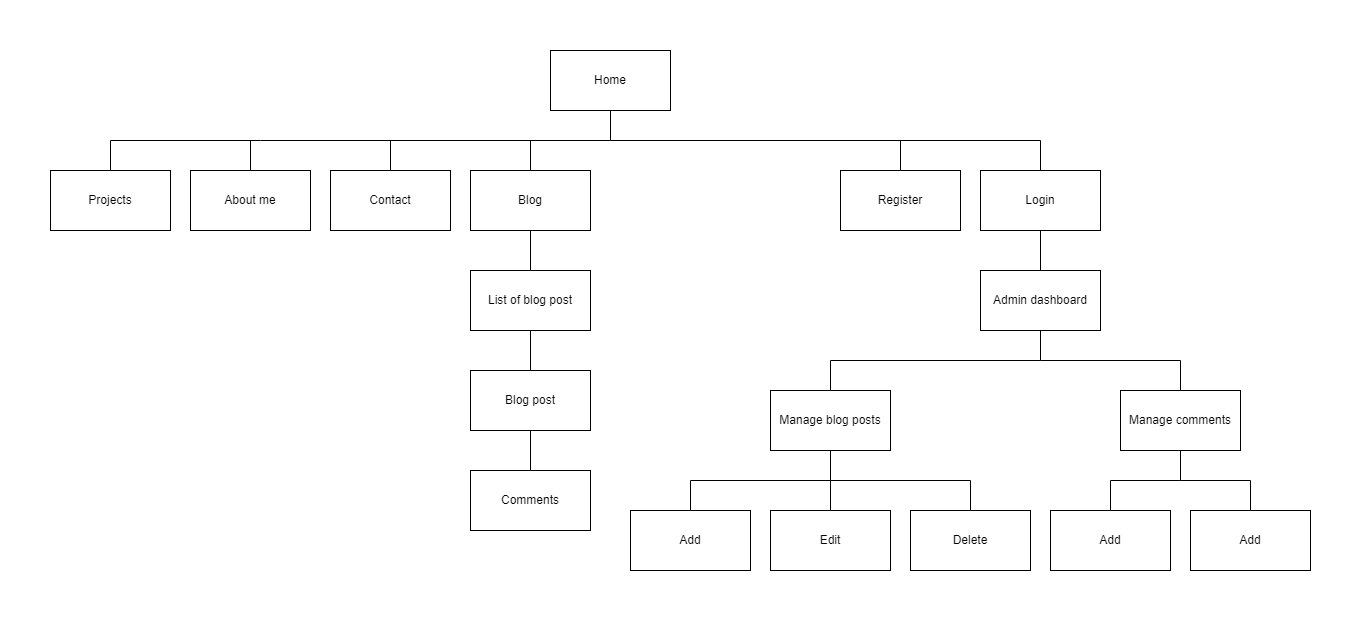

The diagram above was exported from draw.io. Its source (the exported page's mxGraphModel, read from the mxfile embedded in the PNG):
<mxGraphModel dx="2245" dy="838" grid="1" gridSize="10" guides="1" tooltips="1" connect="1" arrows="1" fold="1" page="1" pageScale="1" pageWidth="827" pageHeight="1169" math="0" shadow="0">
  <root>
    <mxCell id="0" />
    <mxCell id="1" parent="0" />
    <mxCell id="5vi401N1N7XpT_xks1xi-1" value="Home" style="rounded=0;whiteSpace=wrap;html=1;" vertex="1" parent="1">
      <mxGeometry x="370" y="30" width="120" height="60" as="geometry" />
    </mxCell>
    <mxCell id="5vi401N1N7XpT_xks1xi-2" value="Projects" style="rounded=0;whiteSpace=wrap;html=1;" vertex="1" parent="1">
      <mxGeometry x="-130" y="150" width="120" height="60" as="geometry" />
    </mxCell>
    <mxCell id="5vi401N1N7XpT_xks1xi-3" value="About me" style="rounded=0;whiteSpace=wrap;html=1;" vertex="1" parent="1">
      <mxGeometry x="10" y="150" width="120" height="60" as="geometry" />
    </mxCell>
    <mxCell id="5vi401N1N7XpT_xks1xi-4" value="Contact" style="rounded=0;whiteSpace=wrap;html=1;" vertex="1" parent="1">
      <mxGeometry x="150" y="150" width="120" height="60" as="geometry" />
    </mxCell>
    <mxCell id="5vi401N1N7XpT_xks1xi-5" value="Blog" style="rounded=0;whiteSpace=wrap;html=1;" vertex="1" parent="1">
      <mxGeometry x="290" y="150" width="120" height="60" as="geometry" />
    </mxCell>
    <mxCell id="5vi401N1N7XpT_xks1xi-6" value="Register" style="rounded=0;whiteSpace=wrap;html=1;" vertex="1" parent="1">
      <mxGeometry x="660" y="150" width="120" height="60" as="geometry" />
    </mxCell>
    <mxCell id="5vi401N1N7XpT_xks1xi-7" value="Login" style="rounded=0;whiteSpace=wrap;html=1;" vertex="1" parent="1">
      <mxGeometry x="800" y="150" width="120" height="60" as="geometry" />
    </mxCell>
    <mxCell id="5vi401N1N7XpT_xks1xi-8" value="" style="endArrow=none;html=1;rounded=0;exitX=0.5;exitY=0;exitDx=0;exitDy=0;entryX=0.5;entryY=1;entryDx=0;entryDy=0;" edge="1" parent="1" source="5vi401N1N7XpT_xks1xi-2" target="5vi401N1N7XpT_xks1xi-1">
      <mxGeometry width="50" height="50" relative="1" as="geometry">
        <mxPoint x="390" y="60" as="sourcePoint" />
        <mxPoint x="440" y="10" as="targetPoint" />
        <Array as="points">
          <mxPoint x="-70" y="120" />
          <mxPoint x="80" y="120" />
          <mxPoint x="430" y="120" />
        </Array>
      </mxGeometry>
    </mxCell>
    <mxCell id="5vi401N1N7XpT_xks1xi-9" value="" style="endArrow=none;html=1;rounded=0;exitX=0.5;exitY=0;exitDx=0;exitDy=0;" edge="1" parent="1" source="5vi401N1N7XpT_xks1xi-3">
      <mxGeometry width="50" height="50" relative="1" as="geometry">
        <mxPoint x="180" y="260" as="sourcePoint" />
        <mxPoint x="70" y="120" as="targetPoint" />
      </mxGeometry>
    </mxCell>
    <mxCell id="5vi401N1N7XpT_xks1xi-10" value="List of blog post" style="rounded=0;whiteSpace=wrap;html=1;" vertex="1" parent="1">
      <mxGeometry x="290" y="250" width="120" height="60" as="geometry" />
    </mxCell>
    <mxCell id="5vi401N1N7XpT_xks1xi-11" value="Blog post" style="rounded=0;whiteSpace=wrap;html=1;" vertex="1" parent="1">
      <mxGeometry x="290" y="350" width="120" height="60" as="geometry" />
    </mxCell>
    <mxCell id="5vi401N1N7XpT_xks1xi-12" value="Comments" style="rounded=0;whiteSpace=wrap;html=1;" vertex="1" parent="1">
      <mxGeometry x="290" y="450" width="120" height="60" as="geometry" />
    </mxCell>
    <mxCell id="5vi401N1N7XpT_xks1xi-13" value="" style="endArrow=none;html=1;rounded=0;entryX=0.5;entryY=0;entryDx=0;entryDy=0;" edge="1" parent="1" target="5vi401N1N7XpT_xks1xi-7">
      <mxGeometry width="50" height="50" relative="1" as="geometry">
        <mxPoint x="430" y="120" as="sourcePoint" />
        <mxPoint x="520" y="310" as="targetPoint" />
        <Array as="points">
          <mxPoint x="860" y="120" />
        </Array>
      </mxGeometry>
    </mxCell>
    <mxCell id="5vi401N1N7XpT_xks1xi-14" value="" style="endArrow=none;html=1;rounded=0;entryX=0.5;entryY=0;entryDx=0;entryDy=0;" edge="1" parent="1" target="5vi401N1N7XpT_xks1xi-4">
      <mxGeometry width="50" height="50" relative="1" as="geometry">
        <mxPoint x="210" y="120" as="sourcePoint" />
        <mxPoint x="230" y="310" as="targetPoint" />
      </mxGeometry>
    </mxCell>
    <mxCell id="5vi401N1N7XpT_xks1xi-15" value="" style="endArrow=none;html=1;rounded=0;entryX=0.5;entryY=0;entryDx=0;entryDy=0;" edge="1" parent="1" target="5vi401N1N7XpT_xks1xi-5">
      <mxGeometry width="50" height="50" relative="1" as="geometry">
        <mxPoint x="350" y="120" as="sourcePoint" />
        <mxPoint x="230" y="310" as="targetPoint" />
      </mxGeometry>
    </mxCell>
    <mxCell id="5vi401N1N7XpT_xks1xi-16" value="" style="endArrow=none;html=1;rounded=0;entryX=0.5;entryY=0;entryDx=0;entryDy=0;" edge="1" parent="1" target="5vi401N1N7XpT_xks1xi-6">
      <mxGeometry width="50" height="50" relative="1" as="geometry">
        <mxPoint x="720" y="120" as="sourcePoint" />
        <mxPoint x="520" y="310" as="targetPoint" />
      </mxGeometry>
    </mxCell>
    <mxCell id="5vi401N1N7XpT_xks1xi-17" value="" style="endArrow=none;html=1;rounded=0;entryX=0.5;entryY=1;entryDx=0;entryDy=0;" edge="1" parent="1" source="5vi401N1N7XpT_xks1xi-10" target="5vi401N1N7XpT_xks1xi-5">
      <mxGeometry width="50" height="50" relative="1" as="geometry">
        <mxPoint x="240" y="360" as="sourcePoint" />
        <mxPoint x="290" y="310" as="targetPoint" />
      </mxGeometry>
    </mxCell>
    <mxCell id="5vi401N1N7XpT_xks1xi-18" value="" style="endArrow=none;html=1;rounded=0;entryX=0.5;entryY=1;entryDx=0;entryDy=0;exitX=0.5;exitY=0;exitDx=0;exitDy=0;" edge="1" parent="1" source="5vi401N1N7XpT_xks1xi-11" target="5vi401N1N7XpT_xks1xi-10">
      <mxGeometry width="50" height="50" relative="1" as="geometry">
        <mxPoint x="240" y="360" as="sourcePoint" />
        <mxPoint x="290" y="310" as="targetPoint" />
      </mxGeometry>
    </mxCell>
    <mxCell id="5vi401N1N7XpT_xks1xi-19" value="" style="endArrow=none;html=1;rounded=0;entryX=0.5;entryY=1;entryDx=0;entryDy=0;exitX=0.5;exitY=0;exitDx=0;exitDy=0;" edge="1" parent="1" source="5vi401N1N7XpT_xks1xi-12" target="5vi401N1N7XpT_xks1xi-11">
      <mxGeometry width="50" height="50" relative="1" as="geometry">
        <mxPoint x="240" y="360" as="sourcePoint" />
        <mxPoint x="290" y="310" as="targetPoint" />
      </mxGeometry>
    </mxCell>
    <mxCell id="5vi401N1N7XpT_xks1xi-20" value="Admin dashboard" style="rounded=0;whiteSpace=wrap;html=1;" vertex="1" parent="1">
      <mxGeometry x="800" y="250" width="120" height="60" as="geometry" />
    </mxCell>
    <mxCell id="5vi401N1N7XpT_xks1xi-21" value="Manage comments" style="rounded=0;whiteSpace=wrap;html=1;" vertex="1" parent="1">
      <mxGeometry x="940" y="370" width="120" height="60" as="geometry" />
    </mxCell>
    <mxCell id="5vi401N1N7XpT_xks1xi-22" value="Manage blog posts" style="rounded=0;whiteSpace=wrap;html=1;" vertex="1" parent="1">
      <mxGeometry x="590" y="370" width="120" height="60" as="geometry" />
    </mxCell>
    <mxCell id="5vi401N1N7XpT_xks1xi-23" value="" style="endArrow=none;html=1;rounded=0;entryX=0.5;entryY=1;entryDx=0;entryDy=0;exitX=0.5;exitY=0;exitDx=0;exitDy=0;" edge="1" parent="1" source="5vi401N1N7XpT_xks1xi-22" target="5vi401N1N7XpT_xks1xi-20">
      <mxGeometry width="50" height="50" relative="1" as="geometry">
        <mxPoint x="810" y="370" as="sourcePoint" />
        <mxPoint x="860" y="320" as="targetPoint" />
        <Array as="points">
          <mxPoint x="650" y="340" />
          <mxPoint x="860" y="340" />
        </Array>
      </mxGeometry>
    </mxCell>
    <mxCell id="5vi401N1N7XpT_xks1xi-25" value="" style="endArrow=none;html=1;rounded=0;exitX=0.5;exitY=0;exitDx=0;exitDy=0;" edge="1" parent="1" source="5vi401N1N7XpT_xks1xi-21">
      <mxGeometry width="50" height="50" relative="1" as="geometry">
        <mxPoint x="470" y="360" as="sourcePoint" />
        <mxPoint x="860" y="340" as="targetPoint" />
        <Array as="points">
          <mxPoint x="1000" y="340" />
        </Array>
      </mxGeometry>
    </mxCell>
    <mxCell id="5vi401N1N7XpT_xks1xi-26" value="" style="endArrow=none;html=1;rounded=0;entryX=0.5;entryY=1;entryDx=0;entryDy=0;exitX=0.5;exitY=0;exitDx=0;exitDy=0;" edge="1" parent="1" source="5vi401N1N7XpT_xks1xi-20" target="5vi401N1N7XpT_xks1xi-7">
      <mxGeometry width="50" height="50" relative="1" as="geometry">
        <mxPoint x="470" y="260" as="sourcePoint" />
        <mxPoint x="520" y="210" as="targetPoint" />
      </mxGeometry>
    </mxCell>
    <mxCell id="5vi401N1N7XpT_xks1xi-27" value="Add" style="rounded=0;whiteSpace=wrap;html=1;" vertex="1" parent="1">
      <mxGeometry x="450" y="490" width="120" height="60" as="geometry" />
    </mxCell>
    <mxCell id="5vi401N1N7XpT_xks1xi-28" value="Edit" style="rounded=0;whiteSpace=wrap;html=1;" vertex="1" parent="1">
      <mxGeometry x="590" y="490" width="120" height="60" as="geometry" />
    </mxCell>
    <mxCell id="5vi401N1N7XpT_xks1xi-29" value="Delete" style="rounded=0;whiteSpace=wrap;html=1;" vertex="1" parent="1">
      <mxGeometry x="730" y="490" width="120" height="60" as="geometry" />
    </mxCell>
    <mxCell id="5vi401N1N7XpT_xks1xi-30" value="Add" style="rounded=0;whiteSpace=wrap;html=1;" vertex="1" parent="1">
      <mxGeometry x="1010" y="490" width="120" height="60" as="geometry" />
    </mxCell>
    <mxCell id="5vi401N1N7XpT_xks1xi-31" value="Add" style="rounded=0;whiteSpace=wrap;html=1;" vertex="1" parent="1">
      <mxGeometry x="870" y="490" width="120" height="60" as="geometry" />
    </mxCell>
    <mxCell id="5vi401N1N7XpT_xks1xi-32" value="" style="endArrow=none;html=1;rounded=0;entryX=0.5;entryY=1;entryDx=0;entryDy=0;exitX=0.5;exitY=0;exitDx=0;exitDy=0;" edge="1" parent="1" source="5vi401N1N7XpT_xks1xi-27" target="5vi401N1N7XpT_xks1xi-22">
      <mxGeometry width="50" height="50" relative="1" as="geometry">
        <mxPoint x="470" y="460" as="sourcePoint" />
        <mxPoint x="520" y="410" as="targetPoint" />
        <Array as="points">
          <mxPoint x="510" y="460" />
          <mxPoint x="650" y="460" />
        </Array>
      </mxGeometry>
    </mxCell>
    <mxCell id="5vi401N1N7XpT_xks1xi-33" value="" style="endArrow=none;html=1;rounded=0;entryX=0.5;entryY=0;entryDx=0;entryDy=0;" edge="1" parent="1" target="5vi401N1N7XpT_xks1xi-29">
      <mxGeometry width="50" height="50" relative="1" as="geometry">
        <mxPoint x="650" y="460" as="sourcePoint" />
        <mxPoint x="520" y="410" as="targetPoint" />
        <Array as="points">
          <mxPoint x="790" y="460" />
        </Array>
      </mxGeometry>
    </mxCell>
    <mxCell id="5vi401N1N7XpT_xks1xi-34" value="" style="endArrow=none;html=1;rounded=0;exitX=0.5;exitY=0;exitDx=0;exitDy=0;" edge="1" parent="1" source="5vi401N1N7XpT_xks1xi-28">
      <mxGeometry width="50" height="50" relative="1" as="geometry">
        <mxPoint x="470" y="460" as="sourcePoint" />
        <mxPoint x="650" y="460" as="targetPoint" />
      </mxGeometry>
    </mxCell>
    <mxCell id="5vi401N1N7XpT_xks1xi-35" value="" style="endArrow=none;html=1;rounded=0;entryX=0.5;entryY=1;entryDx=0;entryDy=0;exitX=0.5;exitY=0;exitDx=0;exitDy=0;" edge="1" parent="1" source="5vi401N1N7XpT_xks1xi-31" target="5vi401N1N7XpT_xks1xi-21">
      <mxGeometry width="50" height="50" relative="1" as="geometry">
        <mxPoint x="470" y="460" as="sourcePoint" />
        <mxPoint x="520" y="410" as="targetPoint" />
        <Array as="points">
          <mxPoint x="930" y="460" />
          <mxPoint x="1000" y="460" />
        </Array>
      </mxGeometry>
    </mxCell>
    <mxCell id="5vi401N1N7XpT_xks1xi-36" value="" style="endArrow=none;html=1;rounded=0;entryX=0.5;entryY=0;entryDx=0;entryDy=0;" edge="1" parent="1" target="5vi401N1N7XpT_xks1xi-30">
      <mxGeometry width="50" height="50" relative="1" as="geometry">
        <mxPoint x="1000" y="460" as="sourcePoint" />
        <mxPoint x="520" y="410" as="targetPoint" />
        <Array as="points">
          <mxPoint x="1070" y="460" />
        </Array>
      </mxGeometry>
    </mxCell>
  </root>
</mxGraphModel>